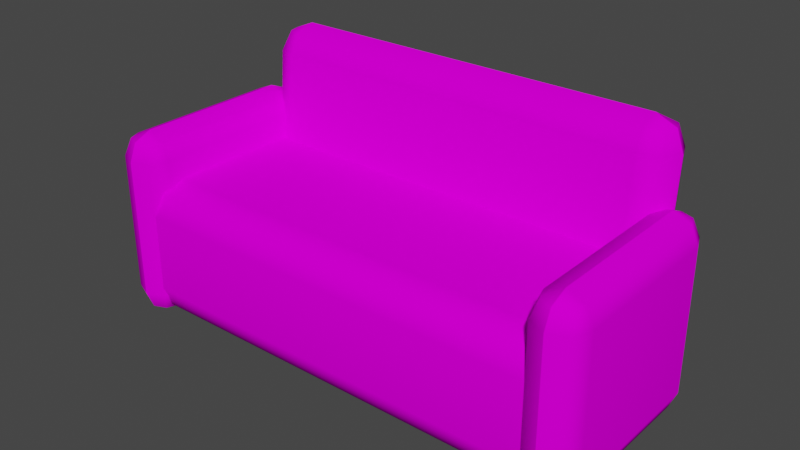 # Source: VS_couch.blend  (saved by Blender 2.93.20; exported with 4.5.12 LTS)
import bpy
from mathutils import Matrix  # noqa: F401  (used for matrix-valued properties, if any)

bpy.ops.wm.read_factory_settings(use_empty=True)
scene = bpy.context.scene
scene.name = 'Scene'

# ---- images (referenced by path relative to the original .blend; pixels are not part of the script)
import os
ASSET_DIR = os.environ.get("B2B_ASSET_DIR", "")  # directory of the original .blend (textures are referenced by path, not embedded)
HERE = os.path.dirname(os.path.abspath(__file__))  # packed textures are extracted next to this script under _unpacked/

def load_image(name, relpath, width, height, colorspace="sRGB"):
    """Load a texture the original file referenced (path relative to the .blend, or extracted next to this script)."""
    p = next((c for c in (os.path.join(HERE, relpath), os.path.join(ASSET_DIR, relpath)) if relpath and os.path.exists(c)), "")
    if p:
        img = bpy.data.images.load(p, check_existing=True)
        img.name = name
    else:  # same state as the original file: an image datablock whose file is absent (Cycles renders it pink)
        img = bpy.data.images.new(name, width, height)
        img.source = "FILE"
        img.filepath = "//" + (relpath or name)
    img.colorspace_settings.name = colorspace
    return img
img_vscouchredfabricmap_tiff = load_image('VScouchredfabricmap.TIFF', 'VScouchredfabricmap.TIFF', 1024, 1024, 'sRGB')

# ---- materials (node trees are filled in below, after node groups)
mat_vscouchsofaskin04 = bpy.data.materials.new('VScouchsofaskin04')
mat_vscouchsofaskin04.use_transparent_shadow = False
mat_vscouchsofaskin04.roughness = 0.9623
mat_vscouchsofaskin04.specular_intensity = 0.0

# ---- node groups
ng_auto_smooth = bpy.data.node_groups.new('Auto Smooth', 'GeometryNodeTree')
_s = ng_auto_smooth.interface.new_socket(name='Geometry', in_out='OUTPUT', socket_type='NodeSocketGeometry')
_s = ng_auto_smooth.interface.new_socket(name='Geometry', in_out='INPUT', socket_type='NodeSocketGeometry')
_s = ng_auto_smooth.interface.new_socket(name='Angle', in_out='INPUT', socket_type='NodeSocketFloat')
_s.subtype = 'ANGLE'
_s.min_value = 0.0
_s.max_value = 3.142
ng_auto_smooth.is_modifier = True
_N = ng_auto_smooth.nodes; _L = ng_auto_smooth.links
n0 = _N.new('NodeGroupOutput'); n0.name = 'Group Output'; n0.location = (480, -100)
n1 = _N.new('NodeGroupInput'); n1.name = 'Group Input'; n1.location = (-420, -300)
n2 = _N.new('NodeGroupInput'); n2.name = 'Group Input.001'; n2.location = (-60, -100)
n3 = _N.new('GeometryNodeSetShadeSmooth'); n3.name = 'Set Shade Smooth'; n3.location = (120, -100)
n3.domain = 'EDGE'
n4 = _N.new('GeometryNodeSetShadeSmooth'); n4.name = 'Set Shade Smooth.001'; n4.location = (300, -100)
n5 = _N.new('GeometryNodeInputMeshEdgeAngle'); n5.name = 'Edge Angle'; n5.location = (-420, -220)
n6 = _N.new('GeometryNodeInputEdgeSmooth'); n6.name = 'Is Edge Smooth'; n6.location = (-60, -160)
n7 = _N.new('GeometryNodeInputShadeSmooth'); n7.name = 'Is Face Smooth'; n7.location = (-240, -340)
n8 = _N.new('FunctionNodeBooleanMath'); n8.name = 'Boolean Math'; n8.location = (-60, -220)
n9 = _N.new('FunctionNodeCompare'); n9.name = 'Compare'; n9.location = (-240, -180)
n9.operation = 'LESS_EQUAL'
_L.new(n5.outputs[0], n9.inputs[0])
_L.new(n4.outputs[0], n0.inputs[0])
_L.new(n1.outputs[1], n9.inputs[1])
_L.new(n9.outputs[0], n8.inputs[0])
_L.new(n7.outputs[0], n8.inputs[1])
_L.new(n2.outputs[0], n3.inputs[0])
_L.new(n6.outputs[0], n3.inputs[1])
_L.new(n3.outputs[0], n4.inputs[0])
_L.new(n8.outputs[0], n3.inputs[2])
n0.is_active_output = True

# ---- material node trees
mat_vscouchsofaskin04.use_nodes = True; mat_vscouchsofaskin04.node_tree.nodes.clear()
_N = mat_vscouchsofaskin04.node_tree.nodes; _L = mat_vscouchsofaskin04.node_tree.links
n0 = _N.new('ShaderNodeBsdfPrincipled'); n0.name = 'Principled BSDF'; n0.location = (10, 300)
n0.distribution = 'GGX'
n0.subsurface_method = 'BURLEY'
n0.inputs[2].default_value = 0.9623
n0.inputs[3].default_value = 1.45
n0.inputs[13].default_value = 0.0
n0.inputs[27].default_value = (0.0, 0.0, 0.0, 1.0)
n0.inputs[28].default_value = 1.0
n1 = _N.new('ShaderNodeOutputMaterial'); n1.name = 'Material Output'; n1.location = (300, 300)
n2 = _N.new('ShaderNodeTexImage'); n2.name = 'Image Texture'; n2.location = (-300, 600)
n2.image = img_vscouchredfabricmap_tiff
_L.new(n0.outputs[0], n1.inputs[0])
_L.new(n2.outputs[0], n0.inputs[0])
n1.is_active_output = True

# ---- world
world_world = bpy.data.worlds.new('World'); scene.world = world_world
world_world.use_nodes = True; world_world.node_tree.nodes.clear()
_N = world_world.node_tree.nodes; _L = world_world.node_tree.links
n0 = _N.new('ShaderNodeOutputWorld'); n0.name = 'World Output'; n0.location = (300, 300)
n1 = _N.new('ShaderNodeBackground'); n1.name = 'Background'; n1.location = (10, 300)
n1.inputs[0].default_value = (0.05088, 0.05088, 0.05088, 1.0)
_L.new(n1.outputs[0], n0.inputs[0])
n0.is_active_output = True
world_world.color = (0.05088, 0.05088, 0.05088)
world_world.use_sun_shadow = False
world_world.sun_shadow_jitter_overblur = 0.0

# ---- meshes
me_vs_couch = bpy.data.meshes.new('VS_couch')
me_vs_couch.from_pydata([(0.7537, -0.3123, -0.1248), (-0.7482, -0.3123, -0.1248), (-0.7482, 0.4787, -0.1835), (-0.7482, -0.3321, -0.3515), (0.7537, -0.3321, -0.3515), (0.7938, -0.3355, -0.2099), (0.7938, 0.2156, 0.4124), (-0.9964, -0.3355, 0.4124), (-0.9964, 0.2156, 0.4124), (-0.7964, -0.3355, 0.4124), (0.8721, 0.1299, 0.358), (-0.8666, 0.1299, -0.179), (-0.8666, 0.1299, 0.358), (0.8721, -0.3013, 0.482), (0.8721, 0.005965, 0.482), (-0.8666, 0.005965, 0.482), (-0.8615, -0.3221, -0.2376), (0.8338, -0.3152, -0.1579), (0.8933, 0.2156, 0.5119), (0.8933, -0.435, 0.4124), (0.823, 0.2859, -0.2099), (0.9647, 0.2156, 0.4827), (0.8943, -0.435, 0.4124), (-0.8969, -0.3355, 0.5119), (-0.7482, -0.409, -0.3114), (-0.8615, 0.4687, -0.2973), (-0.8283, -0.3292, -0.3184), (0.867, 0.4687, -0.2973), (0.8338, 0.5485, -0.3043), (-0.8283, 0.5486, -0.3033), (0.8933, -0.3355, 0.5119), (0.9938, 0.2156, -0.2099), (0.9647, 0.2859, -0.2099), (-0.8462, -0.4059, -0.2596), (0.9441, -0.4059, -0.2596), (-0.9964, 0.2156, -0.2099), (0.8338, -0.402, -0.2317), (0.8338, -0.3292, -0.3184), (-0.8666, -0.4253, 0.358), (0.8721, -0.389, 0.4457), (0.8721, -0.4253, 0.358), (-0.8969, -0.3355, -0.3093), (-0.8256, -0.3355, 0.4827), (-0.8959, -0.3355, 0.5119), (-0.8256, 0.2156, 0.4827), (0.823, 0.2156, 0.4827), (-0.9673, 0.2156, 0.4827), (0.9647, 0.2156, -0.2802), (0.7537, 0.5415, -0.3841), (0.7537, 0.5815, -0.3072), (0.823, 0.2859, 0.4124), (0.8933, 0.3151, 0.4124), (0.9647, -0.4059, 0.4124), (-0.9673, -0.4059, -0.2099), (-0.9467, -0.4059, 0.4621), (-0.8959, -0.435, 0.4124), (0.8943, -0.4059, -0.2802), (-0.9673, 0.2859, -0.2099), (-0.7482, 0.5555, -0.2235), (-0.8615, 0.4688, -0.2963), (0.7537, -0.409, -0.3114), (0.8104, 0.5435, -0.3607), (0.9647, -0.4059, -0.2099), (0.9938, -0.3355, -0.2099), (0.8436, -0.4059, 0.4621), (0.9441, 0.2859, 0.4621), (-0.7965, -0.3355, -0.2099), (-0.8256, -0.4059, 0.4124), (-0.8256, -0.3355, -0.2802), (-0.9467, 0.2859, -0.2596), (0.7537, -0.435, -0.2288), (0.8104, -0.4069, -0.2881), (0.8721, 0.09363, 0.4457), (0.8104, 0.5535, -0.2469), (-0.8283, -0.402, -0.2317), (-0.8048, -0.4069, -0.2881), (0.8943, 0.2859, -0.2802), (0.8943, -0.4059, 0.4827), (-0.9467, 0.2859, 0.4621), (-0.8969, 0.2859, 0.4827), (-0.8969, 0.3151, 0.4124), (-0.8969, -0.435, -0.2099), (-0.9467, -0.4059, -0.2596), (-0.8969, -0.4059, -0.2802), (0.8933, -0.435, -0.2099), (0.8933, -0.4059, -0.2802), (0.823, -0.3355, -0.2802), (-0.8462, -0.4059, 0.4621), (-0.8959, -0.4059, 0.4827), (-0.8256, 0.2156, -0.2802), (-0.8959, 0.3151, -0.2099), (0.8933, 0.2859, 0.4827), (-0.8048, 0.5435, -0.3607), (0.7537, 0.4787, -0.1835), (0.7537, 0.4588, -0.4101), (-0.8283, -0.3152, -0.1579), (-0.8283, 0.4617, -0.3771), (0.8338, 0.4617, -0.3771), (-0.8666, 0.09363, -0.2667), (0.8721, 0.09363, -0.2667), (-0.8666, -0.3013, 0.482), (-0.7965, 0.2156, -0.2099), (-0.9673, -0.3355, -0.2802), (-0.9964, -0.3355, -0.2099), (0.8436, -0.4059, -0.2596), (0.7938, -0.3355, 0.4124), (0.9441, 0.2859, -0.2596), (-0.7965, 0.2156, 0.4124), (-0.8256, 0.2859, 0.4124), (0.9647, -0.3355, -0.2802), (0.9647, -0.3355, 0.4827), (0.9938, 0.2156, 0.4124), (0.9647, 0.2859, 0.4124), (0.7938, 0.2156, -0.2099), (-0.9673, 0.2156, -0.2802), (0.8721, 0.1299, -0.179), (-0.8666, -0.389, 0.4457), (-0.8666, 0.09363, 0.4457), (0.8338, 0.4758, -0.2166), (0.7537, 0.5555, -0.2235), (-0.7482, 0.4588, -0.4101), (-0.7482, 0.5415, -0.3841), (0.9938, -0.3355, 0.4124), (0.9441, -0.4059, 0.4621), (0.8943, 0.3151, -0.2099), (0.8436, 0.2859, 0.4621), (-0.8462, 0.2859, -0.2596), (-0.8256, 0.2859, -0.2099), (0.823, -0.4059, -0.2099), (-0.9673, 0.2859, 0.4124), (-0.8283, 0.4758, -0.2166), (-0.8048, 0.5535, -0.2469), (-0.8969, -0.435, 0.4124), (-0.9673, -0.3355, 0.4827), (-0.9673, -0.4059, 0.4124), (0.823, 0.2156, -0.2802), (0.8436, 0.2859, -0.2596), (0.823, -0.4059, 0.4124), (0.823, -0.3355, 0.4827), (-0.8256, -0.4059, -0.2099), (-0.8462, 0.2859, 0.4621), (-0.8959, 0.3151, 0.4124), (-0.7482, 0.5815, -0.3072), (-0.7482, 0.5816, -0.3062), (0.8943, 0.3151, 0.4124), (-0.8283, -0.4019, -0.2307), (-0.8959, 0.2859, -0.2802), (-0.8969, 0.3151, -0.2099), (-0.8283, 0.5485, -0.3043), (-0.8969, -0.4059, 0.4827), (0.867, -0.3221, -0.2376), (0.867, -0.3222, -0.2386), (0.8933, 0.2859, -0.2802), (0.8943, 0.2156, -0.3093), (0.8933, 0.3151, -0.2099), (-0.7482, -0.435, -0.2278), (-0.7482, -0.435, -0.2288), (0.8338, -0.4019, -0.2307), (0.8933, -0.4059, 0.4827), (0.8943, -0.3355, 0.5119), (0.8943, 0.2156, 0.5119), (0.7537, -0.435, -0.2278), (-0.8959, 0.2859, 0.4827), (0.8933, 0.2156, -0.3093), (0.8943, -0.3355, -0.3093), (-0.8615, -0.3222, -0.2386), (0.867, 0.4688, -0.2963), (0.8338, 0.5486, -0.3033), (0.7537, 0.5816, -0.3062), (0.8943, -0.435, -0.2099), (0.8933, -0.3355, -0.3093), (-0.8959, -0.3355, -0.3093), (-0.8969, 0.2156, -0.3093), (0.8943, 0.2859, 0.4827), (-0.8959, -0.435, -0.2099), (-0.8959, -0.4059, -0.2802), (-0.8969, 0.2156, 0.5119), (-0.8959, 0.2156, 0.5119), (-0.8959, 0.2156, -0.3093), (-0.8969, 0.2859, -0.2802)], [], [(66, 101, 107, 9), (49, 142, 143, 168), (83, 41, 171, 175), (50, 51, 154, 20), (124, 154, 51, 144), (40, 39, 116, 38), (77, 159, 30, 158), (35, 114, 102, 103), (59, 25, 165, 16), (14, 15, 100, 13), (166, 118, 17, 150), (88, 43, 23, 149), (95, 130, 59, 16), (111, 21, 110, 122), (134, 7, 103, 53), (137, 105, 5, 128), (18, 45, 138, 30), (159, 160, 18, 30), (110, 21, 160, 159), (42, 44, 177, 43), (173, 144, 51, 91), (173, 91, 18, 160), (172, 178, 171, 41), (85, 56, 169, 84), (119, 168, 143, 58), (147, 80, 141, 90), (127, 108, 107, 101), (115, 11, 12, 10), (39, 13, 100, 116), (93, 2, 1, 0), (37, 97, 27, 151), (20, 136, 135, 113), (107, 44, 42, 9), (167, 73, 118, 166), (113, 135, 86, 5), (79, 78, 46, 176), (88, 149, 132, 55), (114, 69, 179, 172), (176, 46, 133, 23), (44, 140, 162, 177), (139, 66, 9, 67), (82, 102, 41, 83), (3, 120, 94, 4), (78, 129, 8, 46), (6, 113, 5, 105), (48, 61, 97, 94), (62, 52, 22, 169), (135, 136, 152, 163), (133, 46, 8, 7), (64, 138, 105, 137), (24, 3, 4, 60), (126, 127, 101, 89), (71, 37, 151, 36), (10, 12, 117, 72), (97, 61, 28, 27), (73, 119, 93, 118), (104, 86, 170, 85), (30, 138, 64, 158), (171, 68, 33, 175), (164, 109, 34, 56), (87, 42, 43, 88), (125, 50, 6, 45), (21, 65, 173, 160), (123, 110, 159, 77), (131, 143, 29), (61, 49, 28), (85, 170, 164, 56), (65, 144, 173), (19, 158, 64), (174, 175, 33), (132, 149, 54), (169, 56, 34), (136, 154, 152), (69, 147, 179), (140, 141, 162), (70, 71, 36), (139, 67, 55, 174), (167, 168, 73), (148, 142, 92), (156, 74, 75), (76, 124, 106), (22, 123, 77), (79, 80, 78), (81, 82, 83), (84, 104, 85), (55, 87, 88), (146, 90, 126), (91, 51, 125), (25, 96, 26, 165), (34, 109, 63, 62), (94, 97, 37, 4), (165, 26, 75, 74), (75, 26, 3, 24), (26, 96, 120, 3), (17, 118, 93, 0), (130, 131, 29, 59), (148, 92, 96, 25), (72, 117, 15, 14), (36, 151, 150, 157), (119, 58, 2, 93), (54, 133, 7, 134), (11, 115, 99, 98), (129, 57, 35, 8), (33, 68, 66, 139), (76, 106, 47, 153), (32, 112, 111, 31), (57, 69, 114, 35), (68, 89, 101, 66), (92, 121, 120, 96), (129, 80, 147, 57), (138, 45, 6, 105), (112, 65, 21, 111), (121, 142, 49, 48), (52, 122, 110, 123), (137, 128, 84, 19), (108, 140, 44, 107), (60, 4, 37, 71), (106, 32, 31, 47), (91, 125, 45, 18), (58, 131, 130, 2), (67, 9, 42, 87), (128, 5, 86, 104), (53, 103, 102, 82), (23, 133, 54, 149), (73, 168, 119), (92, 142, 121), (70, 60, 71), (22, 52, 123), (55, 67, 87), (106, 124, 32), (81, 53, 82), (125, 51, 50), (126, 90, 127), (84, 128, 104), (78, 80, 129), (156, 75, 24), (48, 49, 61), (58, 143, 131), (112, 144, 65), (57, 147, 69), (169, 34, 62), (132, 54, 134), (20, 154, 136), (19, 64, 137), (174, 33, 139), (108, 141, 140), (16, 165, 74, 145), (161, 155, 156, 70), (132, 81, 174, 55), (32, 124, 144, 112), (70, 36, 157, 161), (59, 29, 148, 25), (170, 163, 153, 164), (156, 24, 60, 70), (28, 167, 166, 27), (27, 166, 150, 151), (141, 80, 79, 162), (121, 48, 94, 120), (155, 145, 74, 156), (146, 126, 89, 178), (172, 179, 146, 178), (178, 89, 68, 171), (127, 90, 141, 108), (63, 31, 111, 122), (177, 176, 23, 43), (86, 135, 163, 170), (49, 168, 167, 28), (77, 158, 19, 22), (109, 47, 31, 63), (177, 162, 79, 176), (153, 47, 109, 164), (8, 35, 103, 7), (134, 53, 81, 132), (102, 114, 172, 41), (179, 147, 90, 146), (83, 175, 174, 81), (50, 20, 113, 6), (1, 2, 130, 95), (29, 143, 142, 148), (62, 63, 122, 52), (154, 124, 76, 152), (152, 76, 153, 163), (19, 84, 169, 22)])
me_vs_couch.polygons.foreach_set('use_smooth', [True] * 183)
_uv = me_vs_couch.uv_layers.new(name='UVMap')
_uv.uv.foreach_set('vector', [3.691, 3.25, 3.691, 5.413, 6.815, 5.413, 6.815, 3.25, 3.203, 1.21, 3.203, 8.749, 3.208, 8.749, 3.208, 1.21, 0.5043, 2.897, 0.5043, 3.25, 0.5093, 3.25, 0.5093, 2.897, 6.815, 0.8624, 6.815, 0.5093, 3.691, 0.5093, 3.691, 0.8624, 3.691, 0.5043, 3.691, 0.5093, 6.815, 0.5093, 6.815, 0.5043, 3.458, 0.6157, 3.018, 0.6157, 3.018, 9.344, 3.458, 9.344, 0.5043, 2.897, 0.5043, 3.25, 0.5093, 3.25, 0.5093, 2.897, 6.309, 5.413, 6.662, 5.413, 6.662, 3.25, 6.309, 3.25, 6.743, 6.684, 6.748, 6.683, 6.453, 3.316, 6.448, 3.317, 0.6157, 4.36, 9.344, 4.36, 9.344, 3.421, 0.6157, 3.421, 3.257, 6.684, 3.658, 6.719, 3.952, 3.352, 3.552, 3.317, 9.491, 2.897, 9.491, 3.25, 9.496, 3.25, 9.496, 2.897, 6.048, 3.352, 6.342, 6.719, 6.743, 6.684, 6.448, 3.317, 6.815, 5.413, 7.168, 5.413, 7.168, 3.25, 6.815, 3.25, 3.185, 2.897, 3.185, 3.25, 6.309, 3.25, 6.309, 2.897, 3.185, 2.897, 3.185, 3.25, 6.309, 3.25, 6.309, 2.897, 0.5093, 5.413, 0.8624, 5.413, 0.8624, 3.25, 0.5093, 3.25, 0.5043, 3.25, 0.5043, 5.413, 0.5093, 5.413, 0.5093, 3.25, 0.1512, 3.25, 0.1512, 5.413, 0.5043, 5.413, 0.5043, 3.25, 9.138, 3.25, 9.138, 5.413, 9.491, 5.413, 9.491, 3.25, 7.168, 0.5043, 6.815, 0.5043, 6.815, 0.5093, 7.168, 0.5093, 0.5043, 5.766, 0.5093, 5.766, 0.5093, 5.413, 0.5043, 5.413, 0.5043, 5.413, 0.5093, 5.413, 0.5093, 3.25, 0.5043, 3.25, 6.662, 0.5093, 6.662, 0.5043, 6.309, 0.5043, 6.309, 0.5093, 3.623, 1.21, 3.208, 1.21, 3.208, 8.749, 3.623, 8.749, 3.691, 9.496, 6.815, 9.496, 6.815, 9.491, 3.691, 9.491, 3.691, 5.766, 6.815, 5.766, 6.815, 5.413, 3.691, 5.413, 3.846, 0.6157, 3.846, 9.344, 6.542, 9.344, 6.542, 0.6157, 0.6157, 2.981, 0.6157, 3.421, 9.344, 3.421, 9.344, 2.981, 1.21, 6.733, 8.749, 6.733, 8.749, 3.366, 1.21, 3.366, 3.146, 3.281, 2.852, 6.648, 3.252, 6.683, 3.547, 3.316, 6.309, 5.766, 6.558, 5.766, 6.662, 5.413, 6.309, 5.413, 6.815, 5.413, 7.168, 5.413, 7.168, 3.25, 6.815, 3.25, 3.222, 7.084, 3.505, 7.109, 3.658, 6.719, 3.257, 6.684, 6.309, 5.413, 6.662, 5.413, 6.662, 3.25, 6.309, 3.25, 9.496, 5.766, 9.745, 5.766, 9.849, 5.413, 9.496, 5.413, 2.832, 9.491, 2.832, 9.496, 3.185, 9.496, 3.185, 9.491, 0.1512, 5.413, 0.2546, 5.766, 0.5043, 5.766, 0.5043, 5.413, 9.496, 5.413, 9.849, 5.413, 9.849, 3.25, 9.496, 3.25, 9.138, 5.413, 9.241, 5.766, 9.491, 5.766, 9.491, 5.413, 3.691, 2.897, 3.691, 3.25, 6.815, 3.25, 6.815, 2.897, 0.2546, 2.897, 0.1512, 3.25, 0.5043, 3.25, 0.5043, 2.897, 1.251, 3.267, 1.251, 6.634, 8.79, 6.634, 8.79, 3.267, 2.936, 5.766, 3.185, 5.766, 3.185, 5.413, 2.832, 5.413, 3.185, 5.413, 6.309, 5.413, 6.309, 3.25, 3.185, 3.25, 8.79, 7.049, 9.074, 7.059, 9.192, 6.648, 8.79, 6.634, 6.309, 0.1512, 3.185, 0.1512, 3.185, 0.5043, 6.309, 0.5043, 9.138, 5.413, 9.241, 5.766, 9.491, 5.766, 9.491, 5.413, 2.832, 3.25, 2.832, 5.413, 3.185, 5.413, 3.185, 3.25, 2.936, 2.897, 2.832, 3.25, 3.185, 3.25, 3.185, 2.897, 1.251, 2.881, 1.251, 3.267, 8.79, 3.267, 8.79, 2.881, 3.442, 5.766, 3.691, 5.766, 3.691, 5.413, 3.338, 5.413, 3.299, 2.891, 3.146, 3.281, 3.547, 3.316, 3.582, 2.916, 6.542, 0.6157, 6.542, 9.344, 6.982, 9.344, 6.982, 0.6157, 2.852, 6.648, 2.934, 7.059, 3.217, 7.084, 3.252, 6.683, 0.9258, 7.109, 1.21, 7.119, 1.21, 6.733, 0.808, 6.719, 9.241, 2.897, 9.138, 3.25, 9.491, 3.25, 9.491, 2.897, 0.5093, 3.25, 0.8624, 3.25, 0.759, 2.897, 0.5093, 2.897, 0.5093, 3.25, 0.8624, 3.25, 0.759, 2.897, 0.5093, 2.897, 9.496, 3.25, 9.849, 3.25, 9.745, 2.897, 9.496, 2.897, 9.241, 2.897, 9.138, 3.25, 9.491, 3.25, 9.491, 2.897, 2.936, 5.766, 3.185, 5.766, 3.185, 5.413, 2.832, 5.413, 0.1512, 5.413, 0.2546, 5.766, 0.5043, 5.766, 0.5043, 5.413, 0.2546, 2.897, 0.1512, 3.25, 0.5043, 3.25, 0.5043, 2.897, 3.505, 9.033, 3.208, 8.749, 3.222, 9.151, 2.934, 0.9258, 3.203, 1.21, 3.217, 0.808, 9.491, 2.897, 9.491, 3.25, 9.496, 3.25, 9.496, 2.897, 7.064, 0.2546, 6.815, 0.5043, 7.168, 0.5043, 3.185, 0.5093, 2.832, 0.5093, 2.936, 0.759, 6.309, 9.491, 6.662, 9.491, 6.558, 9.241, 3.185, 9.496, 2.832, 9.496, 2.936, 9.745, 6.309, 0.5043, 6.662, 0.5043, 6.558, 0.2546, 3.442, 0.759, 3.691, 0.5093, 3.338, 0.5093, 3.442, 9.745, 3.691, 9.496, 3.338, 9.496, 7.064, 9.241, 6.815, 9.491, 7.168, 9.491, 6.404, 1.21, 6.701, 0.9258, 6.418, 0.808, 6.309, 9.138, 3.185, 9.138, 3.185, 9.491, 6.309, 9.491, 3.222, 0.808, 3.208, 1.21, 3.505, 0.9258, 3.217, 9.151, 3.203, 8.749, 2.934, 9.033, 6.404, 8.749, 6.418, 9.151, 6.701, 9.033, 3.338, 0.5043, 3.691, 0.5043, 3.442, 0.2546, 3.185, 0.5043, 2.936, 0.2546, 2.832, 0.5043, 7.168, 9.496, 6.815, 9.496, 7.064, 9.745, 6.309, 9.496, 6.558, 9.745, 6.662, 9.496, 6.309, 0.5093, 6.558, 0.759, 6.662, 0.5093, 3.185, 9.491, 2.936, 9.241, 2.832, 9.491, 3.338, 9.491, 3.691, 9.491, 3.442, 9.241, 7.168, 0.5093, 6.815, 0.5093, 7.064, 0.759, 6.748, 6.683, 7.148, 6.648, 6.854, 3.281, 6.453, 3.316, 3.442, 2.897, 3.338, 3.25, 3.691, 3.25, 3.691, 2.897, 8.79, 6.634, 9.192, 6.648, 9.192, 3.281, 8.79, 3.267, 6.453, 3.316, 6.854, 3.281, 6.701, 2.891, 6.418, 2.916, 0.9666, 2.891, 0.8489, 3.281, 1.251, 3.267, 1.251, 2.881, 0.8489, 3.281, 0.8489, 6.648, 1.251, 6.634, 1.251, 3.267, 0.808, 3.352, 0.808, 6.719, 1.21, 6.733, 1.21, 3.366, 6.342, 6.719, 6.495, 7.109, 6.778, 7.084, 6.743, 6.684, 6.783, 7.084, 7.066, 7.059, 7.148, 6.648, 6.748, 6.683, 0.6157, 4.8, 9.344, 4.8, 9.344, 4.36, 0.6157, 4.36, 3.582, 2.916, 3.547, 3.316, 3.552, 3.317, 3.587, 2.916, 1.21, 7.119, 8.749, 7.119, 8.749, 6.733, 1.21, 6.733, 2.936, 2.897, 2.832, 3.25, 3.185, 3.25, 3.185, 2.897, 3.846, 9.344, 3.846, 0.6157, 3.406, 0.6157, 3.406, 9.344, 3.185, 5.766, 6.309, 5.766, 6.309, 5.413, 3.185, 5.413, 3.442, 2.897, 3.338, 3.25, 3.691, 3.25, 3.691, 2.897, 9.496, 5.766, 9.745, 5.766, 9.849, 5.413, 9.496, 5.413, 3.691, 5.766, 6.815, 5.766, 6.815, 5.413, 3.691, 5.413, 6.309, 5.766, 6.558, 5.766, 6.662, 5.413, 6.309, 5.413, 3.338, 3.25, 3.338, 5.413, 3.691, 5.413, 3.691, 3.25, 0.9666, 7.059, 1.251, 7.049, 1.251, 6.634, 0.8489, 6.648, 6.815, 9.849, 6.815, 9.496, 3.691, 9.496, 3.691, 9.849, 2.832, 3.25, 2.832, 5.413, 3.185, 5.413, 3.185, 3.25, 6.815, 5.766, 7.064, 5.766, 7.168, 5.413, 6.815, 5.413, 2.817, 8.749, 3.203, 8.749, 3.203, 1.21, 2.817, 1.21, 6.815, 2.897, 6.815, 3.25, 7.168, 3.25, 7.064, 2.897, 3.185, 0.8624, 6.309, 0.8624, 6.309, 0.5093, 3.185, 0.5093, 6.815, 5.766, 7.064, 5.766, 7.168, 5.413, 6.815, 5.413, 8.79, 2.881, 8.79, 3.267, 9.192, 3.281, 9.074, 2.891, 3.442, 5.766, 3.691, 5.766, 3.691, 5.413, 3.338, 5.413, 0.5093, 5.766, 0.759, 5.766, 0.8624, 5.413, 0.5093, 5.413, 8.749, 7.119, 9.033, 7.109, 9.151, 6.719, 8.749, 6.733, 6.815, 2.897, 6.815, 3.25, 7.168, 3.25, 7.064, 2.897, 6.309, 2.897, 6.309, 3.25, 6.662, 3.25, 6.558, 2.897, 6.309, 2.897, 6.309, 3.25, 6.662, 3.25, 6.558, 2.897, 9.496, 3.25, 9.849, 3.25, 9.745, 2.897, 9.496, 2.897, 3.505, 0.9258, 3.208, 1.21, 3.623, 1.21, 2.934, 9.033, 3.203, 8.749, 2.817, 8.749, 6.404, 1.21, 6.819, 1.21, 6.701, 0.9258, 3.185, 0.5043, 3.185, 0.1512, 2.936, 0.2546, 3.185, 9.491, 3.185, 9.138, 2.936, 9.241, 3.442, 0.2546, 3.691, 0.5043, 3.691, 0.1512, 6.309, 9.496, 6.309, 9.849, 6.558, 9.745, 7.064, 0.759, 6.815, 0.5093, 6.815, 0.8624, 3.442, 9.241, 3.691, 9.491, 3.691, 9.138, 6.309, 0.5093, 6.309, 0.8624, 6.558, 0.759, 7.064, 9.745, 6.815, 9.496, 6.815, 9.849, 6.404, 8.749, 6.701, 9.033, 6.819, 8.749, 2.817, 1.21, 3.203, 1.21, 2.934, 0.9258, 3.623, 8.749, 3.208, 8.749, 3.505, 9.033, 6.815, 0.1512, 6.815, 0.5043, 7.064, 0.2546, 3.691, 9.849, 3.691, 9.496, 3.442, 9.745, 6.309, 0.5043, 6.558, 0.2546, 6.309, 0.1512, 3.185, 9.496, 2.936, 9.745, 3.185, 9.849, 3.691, 0.8624, 3.691, 0.5093, 3.442, 0.759, 3.185, 0.5093, 2.936, 0.759, 3.185, 0.8624, 6.309, 9.491, 6.558, 9.241, 6.309, 9.138, 6.815, 9.138, 6.815, 9.491, 7.064, 9.241, 6.448, 3.317, 6.453, 3.316, 6.418, 2.916, 6.413, 2.916, 6.399, 1.21, 6.399, 8.749, 6.404, 8.749, 6.404, 1.21, 3.185, 9.496, 6.309, 9.496, 6.309, 9.491, 3.185, 9.491, 3.691, 0.1512, 3.691, 0.5043, 6.815, 0.5043, 6.815, 0.1512, 6.404, 1.21, 6.418, 0.808, 6.413, 0.808, 6.399, 1.21, 6.743, 6.684, 6.778, 7.084, 6.783, 7.084, 6.748, 6.683, 9.491, 3.25, 9.491, 5.413, 9.496, 5.413, 9.496, 3.25, 6.404, 8.749, 6.819, 8.749, 6.819, 1.21, 6.404, 1.21, 3.217, 7.084, 3.222, 7.084, 3.257, 6.684, 3.252, 6.683, 3.252, 6.683, 3.257, 6.684, 3.552, 3.317, 3.547, 3.316, 6.815, 9.491, 6.815, 9.496, 7.168, 9.496, 7.168, 9.491, 1.251, 7.049, 8.79, 7.049, 8.79, 6.634, 1.251, 6.634, 6.399, 8.749, 6.413, 9.151, 6.418, 9.151, 6.404, 8.749, 0.5093, 5.766, 0.759, 5.766, 0.8624, 5.413, 0.5093, 5.413, 0.5043, 5.413, 0.5043, 5.766, 0.5093, 5.766, 0.5093, 5.413, 0.5093, 5.413, 0.8624, 5.413, 0.8624, 3.25, 0.5093, 3.25, 3.691, 9.138, 3.691, 9.491, 6.815, 9.491, 6.815, 9.138, 3.691, 3.25, 3.691, 5.413, 6.815, 5.413, 6.815, 3.25, 9.491, 5.413, 9.496, 5.413, 9.496, 3.25, 9.491, 3.25, 9.138, 3.25, 9.138, 5.413, 9.491, 5.413, 9.491, 3.25, 3.203, 1.21, 3.208, 1.21, 3.222, 0.808, 3.217, 0.808, 2.832, 0.5043, 2.832, 0.5093, 3.185, 0.5093, 3.185, 0.5043, 3.338, 3.25, 3.338, 5.413, 3.691, 5.413, 3.691, 3.25, 9.491, 5.413, 9.491, 5.766, 9.496, 5.766, 9.496, 5.413, 9.496, 5.413, 9.849, 5.413, 9.849, 3.25, 9.496, 3.25, 3.185, 5.413, 6.309, 5.413, 6.309, 3.25, 3.185, 3.25, 3.185, 9.849, 6.309, 9.849, 6.309, 9.496, 3.185, 9.496, 0.1512, 3.25, 0.1512, 5.413, 0.5043, 5.413, 0.5043, 3.25, 3.338, 9.496, 3.691, 9.496, 3.691, 9.491, 3.338, 9.491, 6.662, 9.496, 6.662, 9.491, 6.309, 9.491, 6.309, 9.496, 3.185, 5.766, 6.309, 5.766, 6.309, 5.413, 3.185, 5.413, 8.749, 3.366, 8.749, 6.733, 9.151, 6.719, 9.151, 3.352, 3.222, 9.151, 3.208, 8.749, 3.203, 8.749, 3.217, 9.151, 3.691, 2.897, 3.691, 3.25, 6.815, 3.25, 6.815, 2.897, 3.691, 0.5093, 3.691, 0.5043, 3.338, 0.5043, 3.338, 0.5093, 9.491, 5.766, 9.496, 5.766, 9.496, 5.413, 9.491, 5.413, 3.185, 0.5093, 6.309, 0.5093, 6.309, 0.5043, 3.185, 0.5043])
me_vs_couch.materials.append(mat_vscouchsofaskin04)
me_vs_couch.use_remesh_fix_poles = True
me_vs_couch.use_remesh_preserve_attributes = False
me_vs_couch.update()

# ---- objects
ob_vs_couch = bpy.data.objects.new('VS_couch', me_vs_couch)

# ---- transforms, parenting, visibility, modifiers, constraints
ob_vs_couch.location = (-0.0895, -0.002762, 0.4375)
ob_vs_couch.rotation_euler = (1.571, 0.0, 0.0)
_m = ob_vs_couch.modifiers.new('Auto Smooth', 'NODES')
_m.node_group = ng_auto_smooth
_gi = [s.identifier for s in ng_auto_smooth.interface.items_tree if s.item_type == 'SOCKET' and s.in_out == 'INPUT']
_m[_gi[1]] = 1.047  # Angle
_m = ob_vs_couch.modifiers.new('WeightedNormal', 'WEIGHTED_NORMAL')
_m.keep_sharp = True

# ---- collection membership
scene.collection.objects.link(ob_vs_couch)

# ---- scene / render settings (as saved in the file)
scene.frame_start = 1; scene.frame_end = 250; scene.frame_set(1)
scene.render.engine = 'BLENDER_EEVEE_NEXT'
scene.cycles.use_denoising = False
scene.cycles.samples = 128
scene.cycles.sampling_pattern = 'TABULATED_SOBOL'
scene.cycles.use_adaptive_sampling = False
scene.cycles.use_light_tree = False
scene.view_settings.view_transform = 'Filmic'
bpy.context.view_layer.update()

# ---- added for rendering (the .blend has no active camera and no usable light): camera, sun
cam_auto = bpy.data.cameras.new('AutoCamera')
cam_auto.lens = 50.0
cam_auto.sensor_width = 36.0
cam_auto.clip_end = 1000.0
ob_auto_camera = bpy.data.objects.new('AutoCamera', cam_auto)
scene.collection.objects.link(ob_auto_camera)
ob_auto_camera.location = (2.14599, -2.73778, 2.30019)
ob_auto_camera.rotation_euler = (1.09748, -7.21219e-08, 0.694738)
scene.camera = ob_auto_camera
light_auto_sun = bpy.data.lights.new('AutoSun', 'SUN')
light_auto_sun.energy = 3.0
light_auto_sun.angle = 0.0523599
ob_auto_sun = bpy.data.objects.new('AutoSun', light_auto_sun)
scene.collection.objects.link(ob_auto_sun)
ob_auto_sun.rotation_euler = (0.872665, 0.174533, 0.523599)
bpy.context.view_layer.update()
